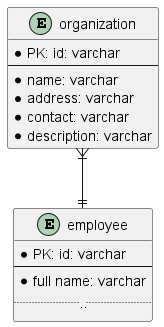

The diagram above was rendered by PlantUML. Its source (embedded in the PNG):
@startuml
'https://plantuml.com/ie-diagram

entity "organization" as org {
* PK: id: varchar
--
* name: varchar
* address: varchar
* contact: varchar
* description: varchar
}


entity "employee" as empl {
* PK: id: varchar
--
* full name: varchar
......
}

org }|--|| empl
@enduml